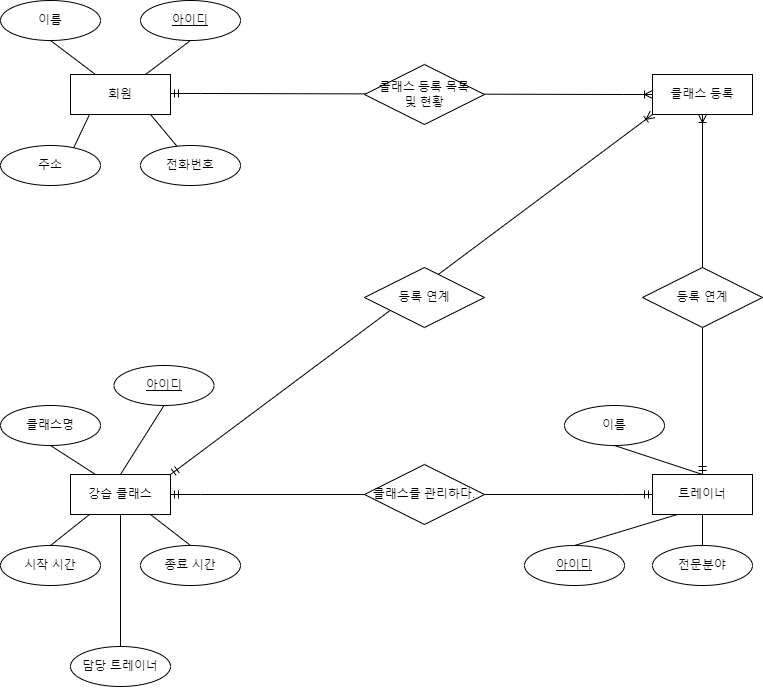

The diagram above was exported from draw.io. Its source (the exported page's mxGraphModel, read from the mxfile embedded in the PNG):
<mxGraphModel dx="1434" dy="780" grid="1" gridSize="10" guides="1" tooltips="1" connect="1" arrows="1" fold="1" page="1" pageScale="1" pageWidth="827" pageHeight="1169" math="0" shadow="0">
  <root>
    <mxCell id="0" />
    <mxCell id="1" parent="0" />
    <mxCell id="ppSjv3Ahv3nbAsRcXY_I-38" value="" style="edgeStyle=entityRelationEdgeStyle;fontSize=12;html=1;endArrow=ERoneToMany;startArrow=ERmandOne;rounded=0;entryX=0;entryY=0.5;entryDx=0;entryDy=0;" edge="1" parent="1" target="ppSjv3Ahv3nbAsRcXY_I-6">
      <mxGeometry width="100" height="100" relative="1" as="geometry">
        <mxPoint x="196" y="170" as="sourcePoint" />
        <mxPoint x="296" y="70" as="targetPoint" />
      </mxGeometry>
    </mxCell>
    <mxCell id="ppSjv3Ahv3nbAsRcXY_I-2" value="회원" style="whiteSpace=wrap;html=1;align=center;" vertex="1" parent="1">
      <mxGeometry x="96" y="151" width="100" height="40" as="geometry" />
    </mxCell>
    <mxCell id="ppSjv3Ahv3nbAsRcXY_I-4" value="트레이너" style="whiteSpace=wrap;html=1;align=center;" vertex="1" parent="1">
      <mxGeometry x="678" y="551" width="100" height="40" as="geometry" />
    </mxCell>
    <mxCell id="ppSjv3Ahv3nbAsRcXY_I-5" value="강습 클래스" style="whiteSpace=wrap;html=1;align=center;" vertex="1" parent="1">
      <mxGeometry x="96" y="551" width="100" height="40" as="geometry" />
    </mxCell>
    <mxCell id="ppSjv3Ahv3nbAsRcXY_I-6" value="클래스 등록" style="whiteSpace=wrap;html=1;align=center;" vertex="1" parent="1">
      <mxGeometry x="678" y="151" width="100" height="40" as="geometry" />
    </mxCell>
    <mxCell id="ppSjv3Ahv3nbAsRcXY_I-8" value="클래스 등록 목록&lt;div&gt;및 현황&lt;/div&gt;" style="shape=rhombus;perimeter=rhombusPerimeter;whiteSpace=wrap;html=1;align=center;" vertex="1" parent="1">
      <mxGeometry x="390" y="141" width="120" height="60" as="geometry" />
    </mxCell>
    <mxCell id="ppSjv3Ahv3nbAsRcXY_I-16" value="" style="endArrow=none;html=1;rounded=0;" edge="1" parent="1">
      <mxGeometry width="50" height="50" relative="1" as="geometry">
        <mxPoint x="226" y="251" as="sourcePoint" />
        <mxPoint x="176" y="191" as="targetPoint" />
      </mxGeometry>
    </mxCell>
    <mxCell id="ppSjv3Ahv3nbAsRcXY_I-17" value="전화번호" style="ellipse;whiteSpace=wrap;align=center;" vertex="1" parent="1">
      <mxGeometry x="166" y="222" width="100" height="40" as="geometry" />
    </mxCell>
    <mxCell id="ppSjv3Ahv3nbAsRcXY_I-18" value="" style="endArrow=none;html=1;rounded=0;entryX=0.19;entryY=1;entryDx=0;entryDy=0;entryPerimeter=0;" edge="1" parent="1" target="ppSjv3Ahv3nbAsRcXY_I-2">
      <mxGeometry width="50" height="50" relative="1" as="geometry">
        <mxPoint x="86" y="252" as="sourcePoint" />
        <mxPoint x="36" y="192" as="targetPoint" />
      </mxGeometry>
    </mxCell>
    <mxCell id="ppSjv3Ahv3nbAsRcXY_I-19" value="주소" style="ellipse;whiteSpace=wrap;align=center;" vertex="1" parent="1">
      <mxGeometry x="26" y="222" width="100" height="40" as="geometry" />
    </mxCell>
    <mxCell id="ppSjv3Ahv3nbAsRcXY_I-20" value="" style="endArrow=none;html=1;rounded=0;entryX=0.25;entryY=0;entryDx=0;entryDy=0;exitX=0.5;exitY=1;exitDx=0;exitDy=0;" edge="1" parent="1" source="ppSjv3Ahv3nbAsRcXY_I-21" target="ppSjv3Ahv3nbAsRcXY_I-2">
      <mxGeometry width="50" height="50" relative="1" as="geometry">
        <mxPoint x="86" y="93" as="sourcePoint" />
        <mxPoint x="76" y="151" as="targetPoint" />
      </mxGeometry>
    </mxCell>
    <mxCell id="ppSjv3Ahv3nbAsRcXY_I-21" value="이름" style="ellipse;whiteSpace=wrap;align=center;fontStyle=0;verticalAlign=middle;" vertex="1" parent="1">
      <mxGeometry x="26" y="77" width="100" height="40" as="geometry" />
    </mxCell>
    <mxCell id="ppSjv3Ahv3nbAsRcXY_I-22" value="" style="endArrow=none;html=1;rounded=0;entryX=0.5;entryY=1;entryDx=0;entryDy=0;exitX=0.5;exitY=0;exitDx=0;exitDy=0;" edge="1" parent="1" source="ppSjv3Ahv3nbAsRcXY_I-23" target="ppSjv3Ahv3nbAsRcXY_I-4">
      <mxGeometry width="50" height="50" relative="1" as="geometry">
        <mxPoint x="732" y="622" as="sourcePoint" />
        <mxPoint x="682" y="562" as="targetPoint" />
      </mxGeometry>
    </mxCell>
    <mxCell id="ppSjv3Ahv3nbAsRcXY_I-23" value="전문분야" style="ellipse;whiteSpace=wrap;align=center;" vertex="1" parent="1">
      <mxGeometry x="678" y="622" width="100" height="40" as="geometry" />
    </mxCell>
    <mxCell id="ppSjv3Ahv3nbAsRcXY_I-24" value="" style="endArrow=none;html=1;rounded=0;exitX=0.5;exitY=1;exitDx=0;exitDy=0;entryX=0.5;entryY=0;entryDx=0;entryDy=0;" edge="1" parent="1" source="ppSjv3Ahv3nbAsRcXY_I-25" target="ppSjv3Ahv3nbAsRcXY_I-4">
      <mxGeometry width="50" height="50" relative="1" as="geometry">
        <mxPoint x="728" y="513" as="sourcePoint" />
        <mxPoint x="757" y="452" as="targetPoint" />
      </mxGeometry>
    </mxCell>
    <mxCell id="ppSjv3Ahv3nbAsRcXY_I-25" value="이름" style="ellipse;whiteSpace=wrap;align=center;" vertex="1" parent="1">
      <mxGeometry x="590" y="482" width="100" height="40" as="geometry" />
    </mxCell>
    <mxCell id="ppSjv3Ahv3nbAsRcXY_I-26" value="" style="endArrow=none;html=1;rounded=0;exitX=0.5;exitY=0;exitDx=0;exitDy=0;" edge="1" parent="1" source="ppSjv3Ahv3nbAsRcXY_I-27">
      <mxGeometry width="50" height="50" relative="1" as="geometry">
        <mxPoint x="226" y="651" as="sourcePoint" />
        <mxPoint x="176" y="591" as="targetPoint" />
      </mxGeometry>
    </mxCell>
    <mxCell id="ppSjv3Ahv3nbAsRcXY_I-27" value="종료 시간" style="ellipse;whiteSpace=wrap;align=center;" vertex="1" parent="1">
      <mxGeometry x="166" y="622" width="100" height="40" as="geometry" />
    </mxCell>
    <mxCell id="ppSjv3Ahv3nbAsRcXY_I-28" value="" style="endArrow=none;html=1;rounded=0;entryX=0.19;entryY=1;entryDx=0;entryDy=0;entryPerimeter=0;exitX=0.5;exitY=0;exitDx=0;exitDy=0;" edge="1" parent="1" source="ppSjv3Ahv3nbAsRcXY_I-29">
      <mxGeometry width="50" height="50" relative="1" as="geometry">
        <mxPoint x="86" y="652" as="sourcePoint" />
        <mxPoint x="115" y="591" as="targetPoint" />
      </mxGeometry>
    </mxCell>
    <mxCell id="ppSjv3Ahv3nbAsRcXY_I-29" value="시작 시간" style="ellipse;whiteSpace=wrap;align=center;" vertex="1" parent="1">
      <mxGeometry x="26" y="622" width="100" height="40" as="geometry" />
    </mxCell>
    <mxCell id="ppSjv3Ahv3nbAsRcXY_I-30" value="" style="endArrow=none;html=1;rounded=0;entryX=0.5;entryY=1;entryDx=0;entryDy=0;exitX=0.5;exitY=1;exitDx=0;exitDy=0;" edge="1" parent="1" source="ppSjv3Ahv3nbAsRcXY_I-31" target="ppSjv3Ahv3nbAsRcXY_I-5">
      <mxGeometry width="50" height="50" relative="1" as="geometry">
        <mxPoint x="226" y="511" as="sourcePoint" />
        <mxPoint x="171" y="539" as="targetPoint" />
      </mxGeometry>
    </mxCell>
    <mxCell id="ppSjv3Ahv3nbAsRcXY_I-31" value="담당 트레이너" style="ellipse;whiteSpace=wrap;align=center;" vertex="1" parent="1">
      <mxGeometry x="96" y="723" width="100" height="40" as="geometry" />
    </mxCell>
    <mxCell id="ppSjv3Ahv3nbAsRcXY_I-32" value="" style="endArrow=none;html=1;rounded=0;entryX=0.25;entryY=0;entryDx=0;entryDy=0;exitX=0.5;exitY=1;exitDx=0;exitDy=0;" edge="1" parent="1" source="ppSjv3Ahv3nbAsRcXY_I-33" target="ppSjv3Ahv3nbAsRcXY_I-5">
      <mxGeometry width="50" height="50" relative="1" as="geometry">
        <mxPoint x="86" y="512" as="sourcePoint" />
        <mxPoint x="121" y="539" as="targetPoint" />
      </mxGeometry>
    </mxCell>
    <mxCell id="ppSjv3Ahv3nbAsRcXY_I-33" value="클래스명" style="ellipse;whiteSpace=wrap;align=center;" vertex="1" parent="1">
      <mxGeometry x="26" y="482" width="100" height="40" as="geometry" />
    </mxCell>
    <mxCell id="ppSjv3Ahv3nbAsRcXY_I-44" value="" style="endArrow=ERoneToMany;html=1;rounded=0;entryX=0.5;entryY=1;entryDx=0;entryDy=0;exitX=0.5;exitY=0;exitDx=0;exitDy=0;startArrow=ERmandOne;startFill=0;endFill=0;" edge="1" parent="1" source="ppSjv3Ahv3nbAsRcXY_I-4" target="ppSjv3Ahv3nbAsRcXY_I-6">
      <mxGeometry relative="1" as="geometry">
        <mxPoint x="420" y="390" as="sourcePoint" />
        <mxPoint x="580" y="390" as="targetPoint" />
      </mxGeometry>
    </mxCell>
    <mxCell id="ppSjv3Ahv3nbAsRcXY_I-45" value="" style="endArrow=ERoneToMany;html=1;rounded=0;entryX=0;entryY=1;entryDx=0;entryDy=0;exitX=1;exitY=0;exitDx=0;exitDy=0;startArrow=ERmandOne;startFill=0;endFill=0;" edge="1" parent="1" source="ppSjv3Ahv3nbAsRcXY_I-5" target="ppSjv3Ahv3nbAsRcXY_I-6">
      <mxGeometry relative="1" as="geometry">
        <mxPoint x="738" y="561" as="sourcePoint" />
        <mxPoint x="738" y="201" as="targetPoint" />
      </mxGeometry>
    </mxCell>
    <mxCell id="ppSjv3Ahv3nbAsRcXY_I-46" value="" style="edgeStyle=entityRelationEdgeStyle;fontSize=12;html=1;endArrow=ERmandOne;startArrow=ERmandOne;rounded=0;exitX=1;exitY=0.5;exitDx=0;exitDy=0;entryX=0;entryY=0.5;entryDx=0;entryDy=0;" edge="1" parent="1" source="ppSjv3Ahv3nbAsRcXY_I-5" target="ppSjv3Ahv3nbAsRcXY_I-4">
      <mxGeometry width="100" height="100" relative="1" as="geometry">
        <mxPoint x="450" y="440" as="sourcePoint" />
        <mxPoint x="550" y="340" as="targetPoint" />
      </mxGeometry>
    </mxCell>
    <mxCell id="ppSjv3Ahv3nbAsRcXY_I-36" value="등록 연계" style="shape=rhombus;perimeter=rhombusPerimeter;whiteSpace=wrap;html=1;align=center;" vertex="1" parent="1">
      <mxGeometry x="390" y="344" width="120" height="60" as="geometry" />
    </mxCell>
    <mxCell id="ppSjv3Ahv3nbAsRcXY_I-7" value="클래스를 관리하다." style="shape=rhombus;perimeter=rhombusPerimeter;whiteSpace=wrap;html=1;align=center;" vertex="1" parent="1">
      <mxGeometry x="390" y="541" width="120" height="60" as="geometry" />
    </mxCell>
    <mxCell id="ppSjv3Ahv3nbAsRcXY_I-3" value="등록 연계" style="shape=rhombus;perimeter=rhombusPerimeter;whiteSpace=wrap;html=1;align=center;" vertex="1" parent="1">
      <mxGeometry x="668" y="344" width="120" height="60" as="geometry" />
    </mxCell>
    <mxCell id="ppSjv3Ahv3nbAsRcXY_I-48" value="" style="endArrow=none;html=1;rounded=0;entryX=0.75;entryY=0;entryDx=0;entryDy=0;exitX=0.5;exitY=1;exitDx=0;exitDy=0;" edge="1" parent="1" source="ppSjv3Ahv3nbAsRcXY_I-49" target="ppSjv3Ahv3nbAsRcXY_I-2">
      <mxGeometry width="50" height="50" relative="1" as="geometry">
        <mxPoint x="226" y="93" as="sourcePoint" />
        <mxPoint x="216" y="151" as="targetPoint" />
      </mxGeometry>
    </mxCell>
    <mxCell id="ppSjv3Ahv3nbAsRcXY_I-49" value="아이디" style="ellipse;whiteSpace=wrap;html=1;align=center;fontStyle=4;" vertex="1" parent="1">
      <mxGeometry x="166" y="77" width="100" height="40" as="geometry" />
    </mxCell>
    <mxCell id="ppSjv3Ahv3nbAsRcXY_I-53" value="" style="endArrow=none;html=1;rounded=0;entryX=0.5;entryY=0;entryDx=0;entryDy=0;exitX=0.25;exitY=1;exitDx=0;exitDy=0;" edge="1" parent="1" source="ppSjv3Ahv3nbAsRcXY_I-4" target="ppSjv3Ahv3nbAsRcXY_I-54">
      <mxGeometry width="50" height="50" relative="1" as="geometry">
        <mxPoint x="645" y="591" as="sourcePoint" />
        <mxPoint x="600" y="625" as="targetPoint" />
      </mxGeometry>
    </mxCell>
    <mxCell id="ppSjv3Ahv3nbAsRcXY_I-54" value="아이디" style="ellipse;whiteSpace=wrap;html=1;align=center;fontStyle=4;" vertex="1" parent="1">
      <mxGeometry x="550" y="622" width="100" height="40" as="geometry" />
    </mxCell>
    <mxCell id="ppSjv3Ahv3nbAsRcXY_I-55" value="" style="endArrow=none;html=1;rounded=0;entryX=0.5;entryY=1;entryDx=0;entryDy=0;exitX=0.5;exitY=0;exitDx=0;exitDy=0;" edge="1" parent="1" target="ppSjv3Ahv3nbAsRcXY_I-56" source="ppSjv3Ahv3nbAsRcXY_I-5">
      <mxGeometry width="50" height="50" relative="1" as="geometry">
        <mxPoint x="283" y="451" as="sourcePoint" />
        <mxPoint x="180" y="482" as="targetPoint" />
      </mxGeometry>
    </mxCell>
    <mxCell id="ppSjv3Ahv3nbAsRcXY_I-56" value="아이디" style="ellipse;whiteSpace=wrap;html=1;align=center;fontStyle=4;" vertex="1" parent="1">
      <mxGeometry x="139.5" y="442" width="100" height="40" as="geometry" />
    </mxCell>
  </root>
</mxGraphModel>